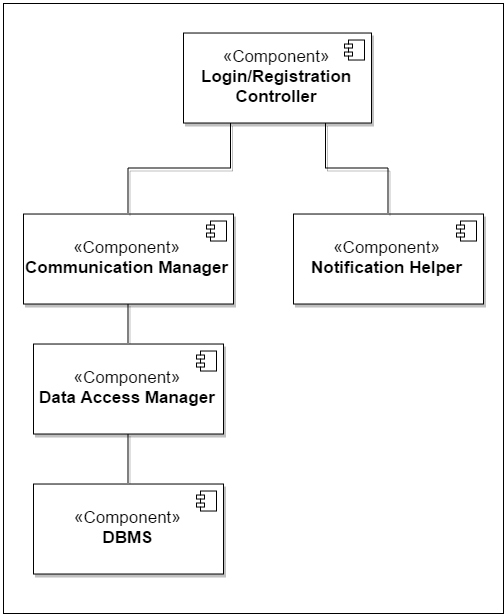

The diagram above was exported from draw.io. Its source (the exported page's mxGraphModel, read from the mxfile embedded in the PNG):
<mxGraphModel dx="3128" dy="1533" grid="1" gridSize="10" guides="1" tooltips="1" connect="1" arrows="1" fold="1" page="1" pageScale="1" pageWidth="40000" pageHeight="5000" background="#ffffff" math="0" shadow="0">
  <root>
    <mxCell id="0" />
    <mxCell id="1" parent="0" />
    <mxCell id="2" value="" style="whiteSpace=wrap;html=1;shadow=0;strokeColor=#000000;fontSize=17;fontColor=#FF8000;" vertex="1" parent="1">
      <mxGeometry x="750" y="1200" width="500" height="610" as="geometry" />
    </mxCell>
    <mxCell id="3" style="edgeStyle=orthogonalEdgeStyle;rounded=0;comic=0;html=1;exitX=0.5;exitY=0;entryX=0.5;entryY=1;shadow=1;endArrow=none;endFill=0;jettySize=auto;orthogonalLoop=1;strokeWidth=1;fontSize=17;fontColor=#FF8000;" edge="1" source="4" target="8" parent="1">
      <mxGeometry x="875" y="1630.5151514823117" as="geometry" />
    </mxCell>
    <mxCell id="4" value="&lt;font color=&quot;#000000&quot;&gt;«Component»&lt;br&gt;&lt;/font&gt;&lt;b&gt;&lt;font color=&quot;#000000&quot;&gt;DBMS&lt;/font&gt;&lt;/b&gt;" style="html=1;shadow=1;fontSize=17;fontColor=#FF8000;" vertex="1" parent="1">
      <mxGeometry x="780" y="1680.5151514823117" width="190" height="90" as="geometry" />
    </mxCell>
    <mxCell id="5" value="" style="shape=component;jettyWidth=8;jettyHeight=4;" vertex="1" parent="4">
      <mxGeometry x="1" width="20" height="20" relative="1" as="geometry">
        <mxPoint x="-27" y="7" as="offset" />
      </mxGeometry>
    </mxCell>
    <mxCell id="6" value="" style="shape=component;jettyWidth=8;jettyHeight=4;" vertex="1" parent="1">
      <mxGeometry x="943" y="1687.515151482312" width="20" height="20" as="geometry">
        <mxPoint x="-27" y="7" as="offset" />
      </mxGeometry>
    </mxCell>
    <mxCell id="7" style="edgeStyle=orthogonalEdgeStyle;rounded=0;comic=0;html=1;exitX=0.5;exitY=0;entryX=0.5;entryY=1;shadow=1;endArrow=none;endFill=0;jettySize=auto;orthogonalLoop=1;strokeWidth=1;fontSize=17;fontColor=#FF8000;" edge="1" source="8" target="11" parent="1">
      <mxGeometry x="875" y="1500.5151514823117" as="geometry" />
    </mxCell>
    <mxCell id="8" value="&lt;font color=&quot;#000000&quot;&gt;«Component»&lt;br&gt;&lt;/font&gt;&lt;b&gt;&lt;font color=&quot;#000000&quot;&gt;Data Access Manager&lt;/font&gt;&lt;/b&gt;" style="html=1;shadow=1;fontSize=17;fontColor=#FF8000;" vertex="1" parent="1">
      <mxGeometry x="780" y="1540.5151514823117" width="190" height="90" as="geometry" />
    </mxCell>
    <mxCell id="9" value="" style="shape=component;jettyWidth=8;jettyHeight=4;" vertex="1" parent="8">
      <mxGeometry x="1" width="20" height="20" relative="1" as="geometry">
        <mxPoint x="-27" y="7" as="offset" />
      </mxGeometry>
    </mxCell>
    <mxCell id="10" value="" style="shape=component;jettyWidth=8;jettyHeight=4;" vertex="1" parent="1">
      <mxGeometry x="943" y="1547.515151482312" width="20" height="20" as="geometry">
        <mxPoint x="-27" y="7" as="offset" />
      </mxGeometry>
    </mxCell>
    <mxCell id="11" value="&lt;font color=&quot;#000000&quot;&gt;«Component»&lt;br&gt;&lt;/font&gt;&lt;b&gt;&lt;font color=&quot;#000000&quot;&gt;Communication Manager&lt;/font&gt;&lt;/b&gt;" style="html=1;shadow=1;fontSize=17;fontColor=#FF8000;" vertex="1" parent="1">
      <mxGeometry x="770" y="1410.5151514823117" width="210" height="90" as="geometry" />
    </mxCell>
    <mxCell id="12" value="" style="shape=component;jettyWidth=8;jettyHeight=4;" vertex="1" parent="11">
      <mxGeometry x="1" width="20" height="20" relative="1" as="geometry">
        <mxPoint x="-27" y="7" as="offset" />
      </mxGeometry>
    </mxCell>
    <mxCell id="13" value="" style="shape=component;jettyWidth=8;jettyHeight=4;" vertex="1" parent="1">
      <mxGeometry x="953" y="1417.515151482312" width="20" height="20" as="geometry">
        <mxPoint x="-27" y="7" as="offset" />
      </mxGeometry>
    </mxCell>
    <mxCell id="14" value="&lt;font color=&quot;#000000&quot;&gt;«Component»&lt;br&gt;&lt;/font&gt;&lt;b&gt;&lt;font color=&quot;#000000&quot;&gt;Notification Helper&lt;/font&gt;&lt;/b&gt;" style="html=1;shadow=1;fontSize=17;fontColor=#FF8000;" vertex="1" parent="1">
      <mxGeometry x="1040" y="1410.5151514823117" width="190" height="90" as="geometry" />
    </mxCell>
    <mxCell id="15" value="" style="shape=component;jettyWidth=8;jettyHeight=4;" vertex="1" parent="14">
      <mxGeometry x="1" width="20" height="20" relative="1" as="geometry">
        <mxPoint x="-27" y="7" as="offset" />
      </mxGeometry>
    </mxCell>
    <mxCell id="16" value="" style="shape=component;jettyWidth=8;jettyHeight=4;" vertex="1" parent="1">
      <mxGeometry x="1203" y="1417.515151482312" width="20" height="20" as="geometry">
        <mxPoint x="-27" y="7" as="offset" />
      </mxGeometry>
    </mxCell>
    <mxCell id="17" style="edgeStyle=orthogonalEdgeStyle;rounded=0;comic=0;html=1;exitX=0.25;exitY=1;entryX=0.5;entryY=0;shadow=1;endArrow=none;endFill=0;jettySize=auto;orthogonalLoop=1;strokeWidth=1;fontSize=17;fontColor=#FF8000;" edge="1" source="19" target="11" parent="1">
      <mxGeometry x="926.666666666667" y="1319.1818181489784" as="geometry" />
    </mxCell>
    <mxCell id="18" style="edgeStyle=orthogonalEdgeStyle;rounded=0;comic=0;html=1;exitX=0.75;exitY=1;entryX=0.5;entryY=0;shadow=1;endArrow=none;endFill=0;jettySize=auto;orthogonalLoop=1;strokeWidth=1;fontSize=17;fontColor=#FF8000;" edge="1" source="19" target="14" parent="1">
      <mxGeometry x="1146.666666666667" y="1319.1818181489784" as="geometry" />
    </mxCell>
    <mxCell id="19" value="&lt;font color=&quot;#000000&quot;&gt;«Component»&lt;br&gt;&lt;b&gt;Login/Registration&lt;/b&gt;&lt;/font&gt;&lt;div&gt;&lt;font color=&quot;#000000&quot;&gt;&lt;b&gt;Controller&lt;/b&gt;&lt;/font&gt;&lt;/div&gt;" style="html=1;shadow=1;fontSize=17;fontColor=#FF8000;" vertex="1" parent="1">
      <mxGeometry x="930" y="1229.5151514823117" width="188" height="90" as="geometry" />
    </mxCell>
    <mxCell id="20" value="" style="shape=component;jettyWidth=8;jettyHeight=4;" vertex="1" parent="19">
      <mxGeometry x="1" width="20" height="20" relative="1" as="geometry">
        <mxPoint x="-27" y="7" as="offset" />
      </mxGeometry>
    </mxCell>
    <mxCell id="21" value="" style="shape=component;jettyWidth=8;jettyHeight=4;" vertex="1" parent="1">
      <mxGeometry x="1091" y="1236.5151514823115" width="20" height="20" as="geometry">
        <mxPoint x="-27" y="7" as="offset" />
      </mxGeometry>
    </mxCell>
  </root>
</mxGraphModel>